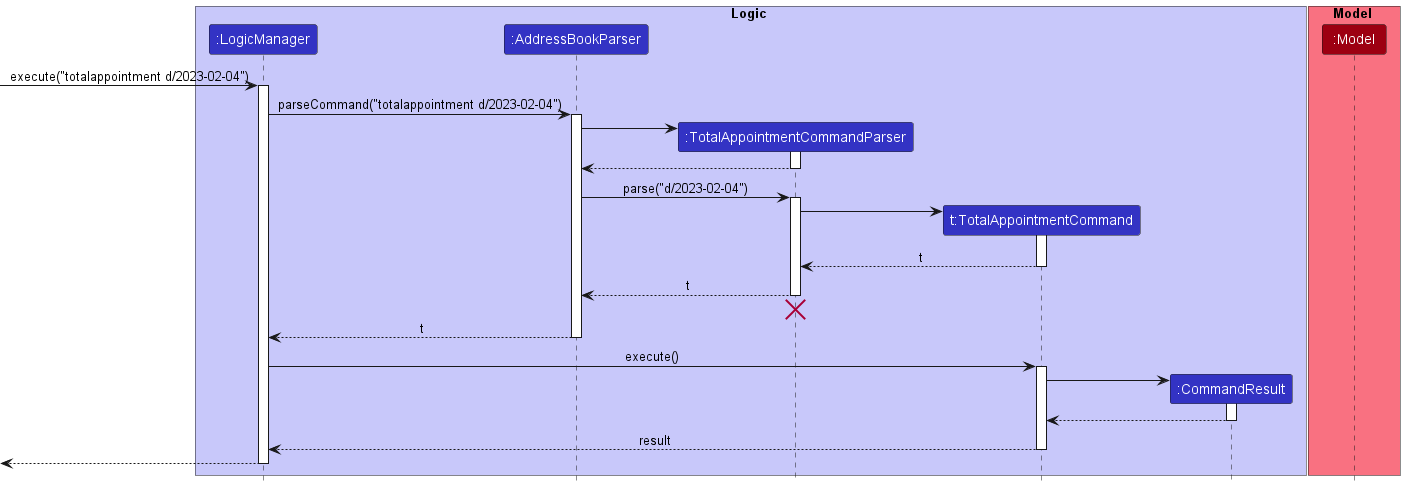

The diagram above was rendered by PlantUML. Its source (embedded in the PNG):
@startuml
!include style.puml

box Logic LOGIC_COLOR_T1
participant ":LogicManager" as LogicManager LOGIC_COLOR
participant ":AddressBookParser" as AddressBookParser LOGIC_COLOR
participant ":TotalAppointmentCommandParser" as TotalAppointmentCommandParser LOGIC_COLOR
participant "t:TotalAppointmentCommand" as TotalAppointmentCommand LOGIC_COLOR
participant "t:TotalAppointmentCommand" as TotalAppointmentCommand LOGIC_COLOR
participant ":CommandResult" as CommandResult LOGIC_COLOR
end box

box Model MODEL_COLOR_T1
participant ":Model" as Model MODEL_COLOR
end box

[-> LogicManager : execute("totalappointment d/2023-02-04")
activate LogicManager

LogicManager -> AddressBookParser : parseCommand("totalappointment d/2023-02-04")
activate AddressBookParser

create TotalAppointmentCommandParser
AddressBookParser -> TotalAppointmentCommandParser
activate TotalAppointmentCommandParser

TotalAppointmentCommandParser --> AddressBookParser
deactivate TotalAppointmentCommandParser

AddressBookParser -> TotalAppointmentCommandParser : parse("d/2023-02-04")
activate TotalAppointmentCommandParser

create TotalAppointmentCommand
TotalAppointmentCommandParser  -> TotalAppointmentCommand
activate TotalAppointmentCommand

TotalAppointmentCommand --> TotalAppointmentCommandParser : t
deactivate TotalAppointmentCommand

TotalAppointmentCommandParser --> AddressBookParser : t
deactivate TotalAppointmentCommandParser


'Hidden arrow to position the destroy marker below the end of the activation bar.
TotalAppointmentCommandParser -[hidden]-> AddressBookParser
destroy TotalAppointmentCommandParser

AddressBookParser --> LogicManager : t
deactivate AddressBookParser

LogicManager -> TotalAppointmentCommand : execute()
activate TotalAppointmentCommand

create CommandResult
TotalAppointmentCommand -> CommandResult
activate CommandResult

CommandResult --> TotalAppointmentCommand
deactivate CommandResult

TotalAppointmentCommand --> LogicManager : result
deactivate TotalAppointmentCommand

[<--LogicManager
deactivate LogicManager
@enduml